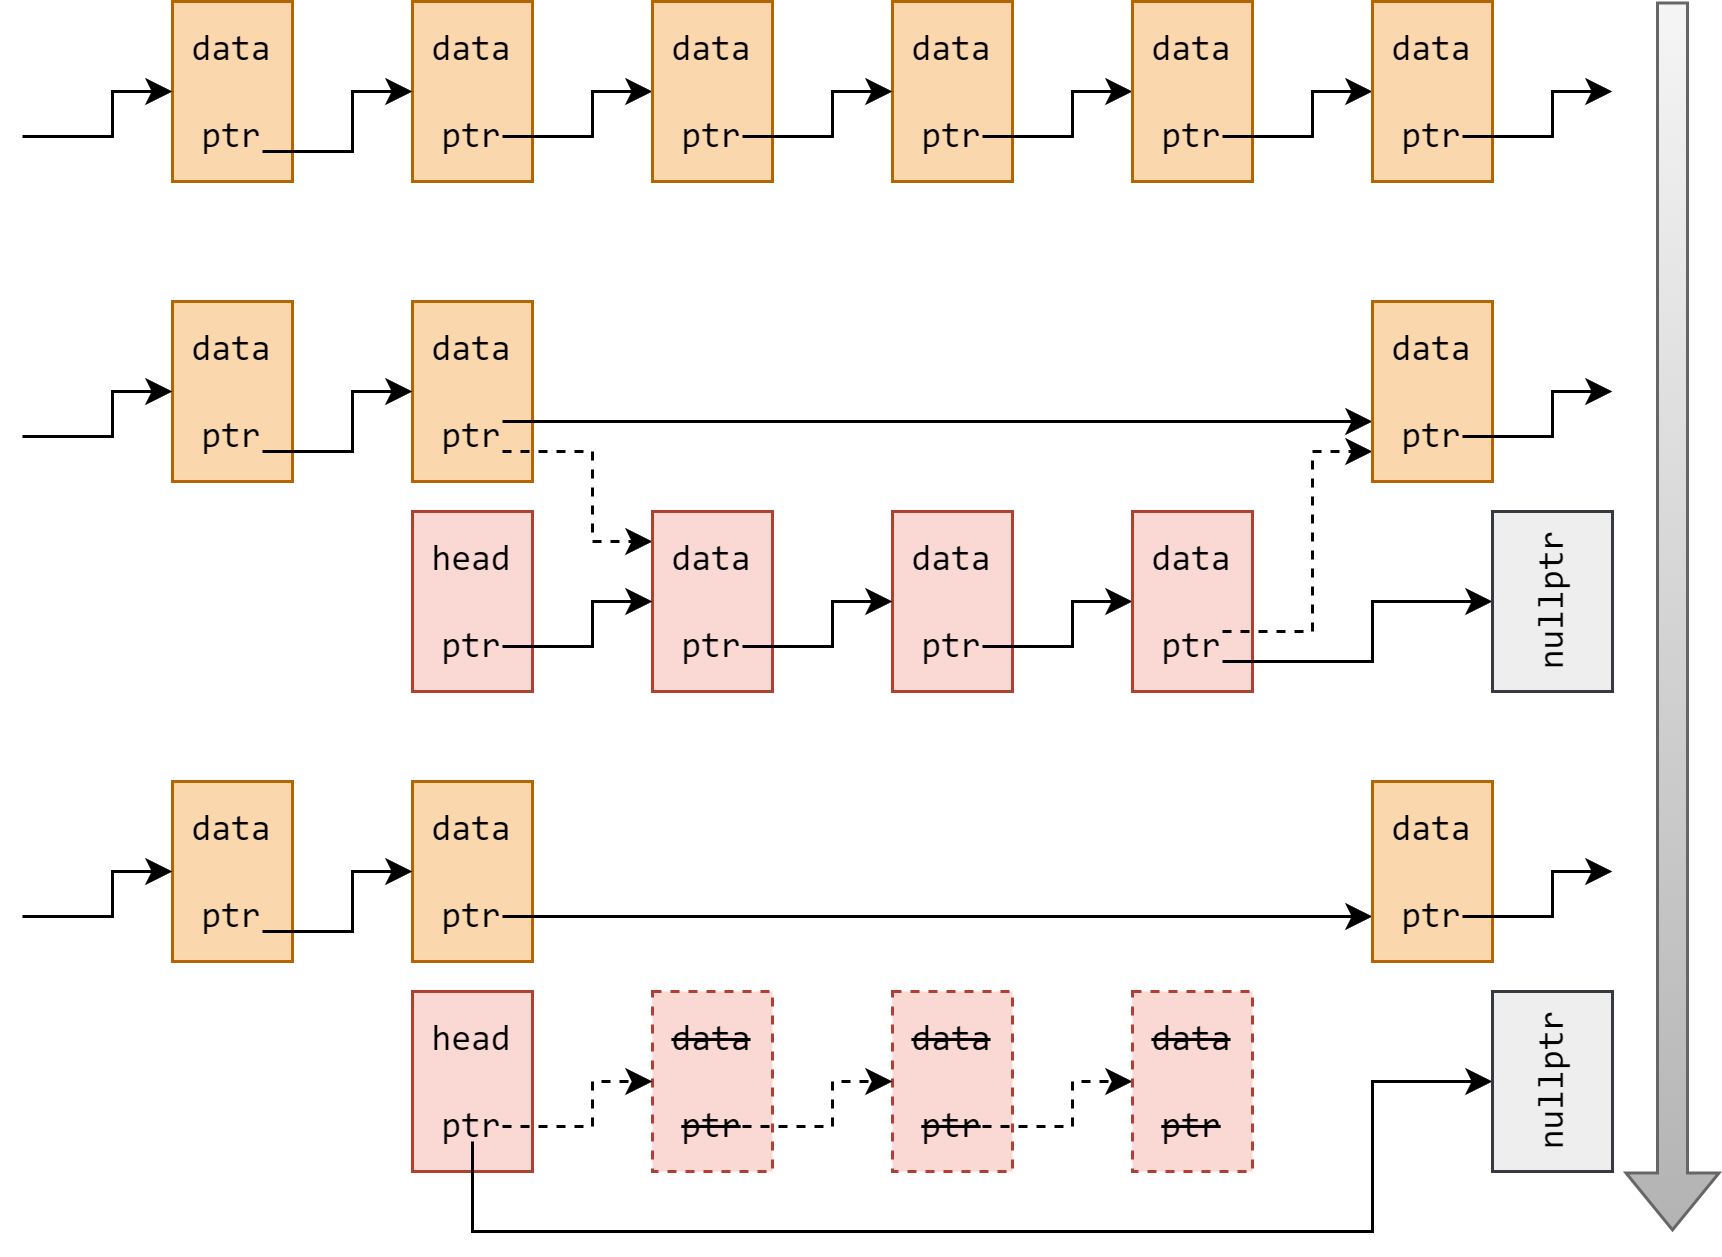

The diagram above was exported from draw.io. Its source (the exported page's mxGraphModel, read from the mxfile embedded in the PNG):
<mxGraphModel dx="977" dy="671" grid="1" gridSize="10" guides="1" tooltips="1" connect="1" arrows="1" fold="1" page="1" pageScale="1" pageWidth="850" pageHeight="1100" math="0" shadow="0">
  <root>
    <mxCell id="0" />
    <mxCell id="1" parent="0" />
    <mxCell id="HT6FFEnJcq3_ODHgfI4c-17" value="data&lt;br&gt;&lt;br&gt;ptr" style="rounded=0;whiteSpace=wrap;html=1;fillColor=#fad7ac;strokeColor=#b46504;fontFamily=consolas;" parent="1" vertex="1">
      <mxGeometry x="280" y="320" width="40" height="60" as="geometry" />
    </mxCell>
    <mxCell id="HT6FFEnJcq3_ODHgfI4c-18" style="edgeStyle=orthogonalEdgeStyle;rounded=0;orthogonalLoop=1;jettySize=auto;html=1;exitX=0.75;exitY=0.75;exitDx=0;exitDy=0;exitPerimeter=0;" parent="1" source="HT6FFEnJcq3_ODHgfI4c-17" target="HT6FFEnJcq3_ODHgfI4c-19" edge="1">
      <mxGeometry relative="1" as="geometry">
        <Array as="points" />
      </mxGeometry>
    </mxCell>
    <mxCell id="HT6FFEnJcq3_ODHgfI4c-19" value="data&lt;br&gt;&lt;br&gt;ptr" style="rounded=0;whiteSpace=wrap;html=1;fillColor=#fad7ac;strokeColor=#b46504;fontFamily=consolas;" parent="1" vertex="1">
      <mxGeometry x="360" y="320" width="40" height="60" as="geometry" />
    </mxCell>
    <mxCell id="HT6FFEnJcq3_ODHgfI4c-20" value="data&lt;br&gt;&lt;br&gt;ptr" style="rounded=0;whiteSpace=wrap;html=1;fillColor=#fad7ac;strokeColor=#b46504;fontFamily=consolas;" parent="1" vertex="1">
      <mxGeometry x="440" y="320" width="40" height="60" as="geometry" />
    </mxCell>
    <mxCell id="HT6FFEnJcq3_ODHgfI4c-21" style="edgeStyle=orthogonalEdgeStyle;rounded=0;orthogonalLoop=1;jettySize=auto;html=1;exitX=0.75;exitY=0.75;exitDx=0;exitDy=0;exitPerimeter=0;" parent="1" source="HT6FFEnJcq3_ODHgfI4c-20" target="HT6FFEnJcq3_ODHgfI4c-29" edge="1">
      <mxGeometry relative="1" as="geometry">
        <Array as="points">
          <mxPoint x="500" y="365" />
          <mxPoint x="500" y="350" />
        </Array>
      </mxGeometry>
    </mxCell>
    <mxCell id="HT6FFEnJcq3_ODHgfI4c-22" style="edgeStyle=orthogonalEdgeStyle;rounded=0;orthogonalLoop=1;jettySize=auto;html=1;exitX=0.75;exitY=0.75;exitDx=0;exitDy=0;exitPerimeter=0;entryX=0;entryY=0.5;entryDx=0;entryDy=0;" parent="1" source="HT6FFEnJcq3_ODHgfI4c-19" target="HT6FFEnJcq3_ODHgfI4c-20" edge="1">
      <mxGeometry relative="1" as="geometry">
        <mxPoint x="390" y="295" as="sourcePoint" />
        <mxPoint x="440" y="280" as="targetPoint" />
        <Array as="points">
          <mxPoint x="420" y="365" />
          <mxPoint x="420" y="350" />
        </Array>
      </mxGeometry>
    </mxCell>
    <mxCell id="HT6FFEnJcq3_ODHgfI4c-24" value="data&lt;br&gt;&lt;br&gt;ptr" style="rounded=0;whiteSpace=wrap;html=1;fillColor=#fad7ac;strokeColor=#b46504;fontFamily=consolas;" parent="1" vertex="1">
      <mxGeometry x="200" y="320" width="40" height="60" as="geometry" />
    </mxCell>
    <mxCell id="HT6FFEnJcq3_ODHgfI4c-25" style="edgeStyle=orthogonalEdgeStyle;rounded=0;orthogonalLoop=1;jettySize=auto;html=1;exitX=0.75;exitY=0.833;exitDx=0;exitDy=0;exitPerimeter=0;" parent="1" source="HT6FFEnJcq3_ODHgfI4c-24" target="HT6FFEnJcq3_ODHgfI4c-17" edge="1">
      <mxGeometry relative="1" as="geometry">
        <Array as="points">
          <mxPoint x="260" y="370" />
          <mxPoint x="260" y="350" />
        </Array>
        <mxPoint x="250" y="370" as="sourcePoint" />
      </mxGeometry>
    </mxCell>
    <mxCell id="HT6FFEnJcq3_ODHgfI4c-27" style="edgeStyle=orthogonalEdgeStyle;rounded=0;orthogonalLoop=1;jettySize=auto;html=1;exitX=0.75;exitY=0.75;exitDx=0;exitDy=0;exitPerimeter=0;" parent="1" target="HT6FFEnJcq3_ODHgfI4c-24" edge="1">
      <mxGeometry relative="1" as="geometry">
        <mxPoint x="150" y="365" as="sourcePoint" />
        <mxPoint x="200" y="350" as="targetPoint" />
        <Array as="points">
          <mxPoint x="180" y="365" />
          <mxPoint x="180" y="350" />
        </Array>
      </mxGeometry>
    </mxCell>
    <mxCell id="HT6FFEnJcq3_ODHgfI4c-29" value="data&lt;br&gt;&lt;br&gt;ptr" style="rounded=0;whiteSpace=wrap;html=1;fillColor=#fad7ac;strokeColor=#b46504;fontFamily=consolas;" parent="1" vertex="1">
      <mxGeometry x="520" y="320" width="40" height="60" as="geometry" />
    </mxCell>
    <mxCell id="HT6FFEnJcq3_ODHgfI4c-30" style="edgeStyle=orthogonalEdgeStyle;rounded=0;orthogonalLoop=1;jettySize=auto;html=1;exitX=0.75;exitY=0.75;exitDx=0;exitDy=0;exitPerimeter=0;" parent="1" source="HT6FFEnJcq3_ODHgfI4c-29" target="HT6FFEnJcq3_ODHgfI4c-31" edge="1">
      <mxGeometry relative="1" as="geometry">
        <Array as="points" />
      </mxGeometry>
    </mxCell>
    <mxCell id="HT6FFEnJcq3_ODHgfI4c-31" value="data&lt;br&gt;&lt;br&gt;ptr" style="rounded=0;whiteSpace=wrap;html=1;fillColor=#fad7ac;strokeColor=#b46504;fontFamily=consolas;" parent="1" vertex="1">
      <mxGeometry x="600" y="320" width="40" height="60" as="geometry" />
    </mxCell>
    <mxCell id="HT6FFEnJcq3_ODHgfI4c-32" style="edgeStyle=orthogonalEdgeStyle;rounded=0;orthogonalLoop=1;jettySize=auto;html=1;exitX=0.75;exitY=0.75;exitDx=0;exitDy=0;exitPerimeter=0;" parent="1" edge="1">
      <mxGeometry relative="1" as="geometry">
        <mxPoint x="630" y="365" as="sourcePoint" />
        <mxPoint x="680" y="350" as="targetPoint" />
        <Array as="points">
          <mxPoint x="660" y="365" />
          <mxPoint x="660" y="350" />
        </Array>
      </mxGeometry>
    </mxCell>
    <mxCell id="HT6FFEnJcq3_ODHgfI4c-34" value="data&lt;br&gt;&lt;br&gt;ptr" style="rounded=0;whiteSpace=wrap;html=1;fillColor=#fad7ac;strokeColor=#b46504;fontFamily=consolas;" parent="1" vertex="1">
      <mxGeometry x="280" y="420" width="40" height="60" as="geometry" />
    </mxCell>
    <mxCell id="HT6FFEnJcq3_ODHgfI4c-47" style="edgeStyle=orthogonalEdgeStyle;rounded=0;orthogonalLoop=1;jettySize=auto;html=1;exitX=0.75;exitY=0.667;exitDx=0;exitDy=0;exitPerimeter=0;" parent="1" source="HT6FFEnJcq3_ODHgfI4c-34" target="HT6FFEnJcq3_ODHgfI4c-45" edge="1">
      <mxGeometry relative="1" as="geometry">
        <Array as="points">
          <mxPoint x="530" y="460" />
          <mxPoint x="530" y="460" />
        </Array>
      </mxGeometry>
    </mxCell>
    <mxCell id="HT6FFEnJcq3_ODHgfI4c-35" style="edgeStyle=orthogonalEdgeStyle;rounded=0;orthogonalLoop=1;jettySize=auto;html=1;dashed=1;exitX=0.75;exitY=0.833;exitDx=0;exitDy=0;exitPerimeter=0;" parent="1" source="HT6FFEnJcq3_ODHgfI4c-34" target="HT6FFEnJcq3_ODHgfI4c-36" edge="1">
      <mxGeometry relative="1" as="geometry">
        <Array as="points">
          <mxPoint x="340" y="470" />
          <mxPoint x="340" y="500" />
        </Array>
        <mxPoint x="340" y="470" as="sourcePoint" />
      </mxGeometry>
    </mxCell>
    <mxCell id="HT6FFEnJcq3_ODHgfI4c-36" value="data&lt;br&gt;&lt;br&gt;ptr" style="rounded=0;whiteSpace=wrap;html=1;fillColor=#fad9d5;strokeColor=#ae4132;fontFamily=consolas;" parent="1" vertex="1">
      <mxGeometry x="360" y="490" width="40" height="60" as="geometry" />
    </mxCell>
    <mxCell id="HT6FFEnJcq3_ODHgfI4c-37" value="data&lt;br&gt;&lt;br&gt;ptr" style="rounded=0;whiteSpace=wrap;html=1;fillColor=#fad9d5;strokeColor=#ae4132;fontFamily=consolas;" parent="1" vertex="1">
      <mxGeometry x="440" y="490" width="40" height="60" as="geometry" />
    </mxCell>
    <mxCell id="HT6FFEnJcq3_ODHgfI4c-38" style="edgeStyle=orthogonalEdgeStyle;rounded=0;orthogonalLoop=1;jettySize=auto;html=1;exitX=0.75;exitY=0.75;exitDx=0;exitDy=0;exitPerimeter=0;" parent="1" source="HT6FFEnJcq3_ODHgfI4c-37" target="HT6FFEnJcq3_ODHgfI4c-43" edge="1">
      <mxGeometry relative="1" as="geometry">
        <Array as="points">
          <mxPoint x="500" y="535" />
          <mxPoint x="500" y="520" />
        </Array>
      </mxGeometry>
    </mxCell>
    <mxCell id="HT6FFEnJcq3_ODHgfI4c-39" style="edgeStyle=orthogonalEdgeStyle;rounded=0;orthogonalLoop=1;jettySize=auto;html=1;exitX=0.75;exitY=0.75;exitDx=0;exitDy=0;exitPerimeter=0;entryX=0;entryY=0.5;entryDx=0;entryDy=0;" parent="1" source="HT6FFEnJcq3_ODHgfI4c-36" target="HT6FFEnJcq3_ODHgfI4c-37" edge="1">
      <mxGeometry relative="1" as="geometry">
        <mxPoint x="390" y="465" as="sourcePoint" />
        <mxPoint x="440" y="450" as="targetPoint" />
        <Array as="points">
          <mxPoint x="420" y="535" />
          <mxPoint x="420" y="520" />
        </Array>
      </mxGeometry>
    </mxCell>
    <mxCell id="HT6FFEnJcq3_ODHgfI4c-40" value="data&lt;br&gt;&lt;br&gt;ptr" style="rounded=0;whiteSpace=wrap;html=1;fillColor=#fad7ac;strokeColor=#b46504;fontFamily=consolas;" parent="1" vertex="1">
      <mxGeometry x="200" y="420" width="40" height="60" as="geometry" />
    </mxCell>
    <mxCell id="HT6FFEnJcq3_ODHgfI4c-41" style="edgeStyle=orthogonalEdgeStyle;rounded=0;orthogonalLoop=1;jettySize=auto;html=1;exitX=0.75;exitY=0.833;exitDx=0;exitDy=0;exitPerimeter=0;" parent="1" source="HT6FFEnJcq3_ODHgfI4c-40" target="HT6FFEnJcq3_ODHgfI4c-34" edge="1">
      <mxGeometry relative="1" as="geometry">
        <Array as="points">
          <mxPoint x="260" y="470" />
          <mxPoint x="260" y="450" />
        </Array>
        <mxPoint x="250" y="470" as="sourcePoint" />
      </mxGeometry>
    </mxCell>
    <mxCell id="HT6FFEnJcq3_ODHgfI4c-42" style="edgeStyle=orthogonalEdgeStyle;rounded=0;orthogonalLoop=1;jettySize=auto;html=1;exitX=0.75;exitY=0.75;exitDx=0;exitDy=0;exitPerimeter=0;" parent="1" target="HT6FFEnJcq3_ODHgfI4c-40" edge="1">
      <mxGeometry relative="1" as="geometry">
        <mxPoint x="150" y="465" as="sourcePoint" />
        <mxPoint x="200" y="450" as="targetPoint" />
        <Array as="points">
          <mxPoint x="180" y="465" />
          <mxPoint x="180" y="450" />
        </Array>
      </mxGeometry>
    </mxCell>
    <mxCell id="HT6FFEnJcq3_ODHgfI4c-43" value="data&lt;br&gt;&lt;br&gt;ptr" style="rounded=0;whiteSpace=wrap;html=1;fillColor=#fad9d5;strokeColor=#ae4132;fontFamily=consolas;" parent="1" vertex="1">
      <mxGeometry x="520" y="490" width="40" height="60" as="geometry" />
    </mxCell>
    <mxCell id="HT6FFEnJcq3_ODHgfI4c-49" value="" style="edgeStyle=orthogonalEdgeStyle;rounded=0;orthogonalLoop=1;jettySize=auto;html=1;exitX=0.75;exitY=0.833;exitDx=0;exitDy=0;exitPerimeter=0;" parent="1" source="HT6FFEnJcq3_ODHgfI4c-43" target="HT6FFEnJcq3_ODHgfI4c-48" edge="1">
      <mxGeometry relative="1" as="geometry">
        <Array as="points">
          <mxPoint x="600" y="540" />
          <mxPoint x="600" y="520" />
        </Array>
      </mxGeometry>
    </mxCell>
    <mxCell id="HT6FFEnJcq3_ODHgfI4c-44" style="edgeStyle=orthogonalEdgeStyle;rounded=0;orthogonalLoop=1;jettySize=auto;html=1;dashed=1;exitX=0.75;exitY=0.667;exitDx=0;exitDy=0;exitPerimeter=0;" parent="1" source="HT6FFEnJcq3_ODHgfI4c-43" target="HT6FFEnJcq3_ODHgfI4c-45" edge="1">
      <mxGeometry relative="1" as="geometry">
        <Array as="points">
          <mxPoint x="580" y="530" />
          <mxPoint x="580" y="470" />
        </Array>
        <mxPoint x="580" y="540" as="sourcePoint" />
      </mxGeometry>
    </mxCell>
    <mxCell id="HT6FFEnJcq3_ODHgfI4c-45" value="data&lt;br&gt;&lt;br&gt;ptr" style="rounded=0;whiteSpace=wrap;html=1;fillColor=#fad7ac;strokeColor=#b46504;fontFamily=consolas;" parent="1" vertex="1">
      <mxGeometry x="600" y="420" width="40" height="60" as="geometry" />
    </mxCell>
    <mxCell id="HT6FFEnJcq3_ODHgfI4c-46" style="edgeStyle=orthogonalEdgeStyle;rounded=0;orthogonalLoop=1;jettySize=auto;html=1;exitX=0.75;exitY=0.75;exitDx=0;exitDy=0;exitPerimeter=0;" parent="1" edge="1">
      <mxGeometry relative="1" as="geometry">
        <mxPoint x="630" y="465" as="sourcePoint" />
        <mxPoint x="680" y="450" as="targetPoint" />
        <Array as="points">
          <mxPoint x="660" y="465" />
          <mxPoint x="660" y="450" />
        </Array>
      </mxGeometry>
    </mxCell>
    <mxCell id="HT6FFEnJcq3_ODHgfI4c-48" value="nullptr" style="rounded=0;fillColor=#EEEEEE;strokeColor=#36393d;fontFamily=consolas;horizontal=0;fontSize=12;html=1;whiteSpace=wrap;align=center;verticalAlign=middle;labelPosition=center;verticalLabelPosition=middle;fontStyle=0;" parent="1" vertex="1">
      <mxGeometry x="640" y="490" width="40" height="60" as="geometry" />
    </mxCell>
    <mxCell id="qOYWN9N4HNeB269NoZSH-1" value="data&lt;br&gt;&lt;br&gt;ptr" style="rounded=0;whiteSpace=wrap;html=1;fillColor=#fad7ac;strokeColor=#b46504;fontFamily=consolas;" parent="1" vertex="1">
      <mxGeometry x="280" y="580" width="40" height="60" as="geometry" />
    </mxCell>
    <mxCell id="qOYWN9N4HNeB269NoZSH-2" style="edgeStyle=orthogonalEdgeStyle;rounded=0;orthogonalLoop=1;jettySize=auto;html=1;exitX=0.75;exitY=0.75;exitDx=0;exitDy=0;exitPerimeter=0;" parent="1" source="qOYWN9N4HNeB269NoZSH-1" target="qOYWN9N4HNeB269NoZSH-14" edge="1">
      <mxGeometry relative="1" as="geometry">
        <Array as="points">
          <mxPoint x="460" y="625" />
          <mxPoint x="460" y="625" />
        </Array>
        <mxPoint x="310" y="630" as="sourcePoint" />
      </mxGeometry>
    </mxCell>
    <mxCell id="qOYWN9N4HNeB269NoZSH-4" value="&lt;strike&gt;data&lt;br&gt;&lt;br&gt;ptr&lt;/strike&gt;" style="rounded=0;whiteSpace=wrap;html=1;fillColor=#fad9d5;strokeColor=#ae4132;fontFamily=consolas;dashed=1;" parent="1" vertex="1">
      <mxGeometry x="360" y="650" width="40" height="60" as="geometry" />
    </mxCell>
    <mxCell id="qOYWN9N4HNeB269NoZSH-5" value="&lt;strike&gt;data&lt;br&gt;&lt;br&gt;ptr&lt;/strike&gt;" style="rounded=0;whiteSpace=wrap;html=1;fillColor=#fad9d5;strokeColor=#ae4132;fontFamily=consolas;dashed=1;" parent="1" vertex="1">
      <mxGeometry x="440" y="650" width="40" height="60" as="geometry" />
    </mxCell>
    <mxCell id="qOYWN9N4HNeB269NoZSH-6" style="edgeStyle=orthogonalEdgeStyle;rounded=0;orthogonalLoop=1;jettySize=auto;html=1;exitX=0.75;exitY=0.75;exitDx=0;exitDy=0;exitPerimeter=0;dashed=1;" parent="1" source="qOYWN9N4HNeB269NoZSH-5" target="qOYWN9N4HNeB269NoZSH-11" edge="1">
      <mxGeometry relative="1" as="geometry">
        <Array as="points">
          <mxPoint x="500" y="695" />
          <mxPoint x="500" y="680" />
        </Array>
      </mxGeometry>
    </mxCell>
    <mxCell id="qOYWN9N4HNeB269NoZSH-7" style="edgeStyle=orthogonalEdgeStyle;rounded=0;orthogonalLoop=1;jettySize=auto;html=1;exitX=0.75;exitY=0.75;exitDx=0;exitDy=0;exitPerimeter=0;entryX=0;entryY=0.5;entryDx=0;entryDy=0;dashed=1;" parent="1" source="qOYWN9N4HNeB269NoZSH-4" target="qOYWN9N4HNeB269NoZSH-5" edge="1">
      <mxGeometry relative="1" as="geometry">
        <mxPoint x="390" y="625" as="sourcePoint" />
        <mxPoint x="440" y="610" as="targetPoint" />
        <Array as="points">
          <mxPoint x="420" y="695" />
          <mxPoint x="420" y="680" />
        </Array>
      </mxGeometry>
    </mxCell>
    <mxCell id="qOYWN9N4HNeB269NoZSH-8" value="data&lt;br&gt;&lt;br&gt;ptr" style="rounded=0;whiteSpace=wrap;html=1;fillColor=#fad7ac;strokeColor=#b46504;fontFamily=consolas;" parent="1" vertex="1">
      <mxGeometry x="200" y="580" width="40" height="60" as="geometry" />
    </mxCell>
    <mxCell id="qOYWN9N4HNeB269NoZSH-9" style="edgeStyle=orthogonalEdgeStyle;rounded=0;orthogonalLoop=1;jettySize=auto;html=1;exitX=0.75;exitY=0.833;exitDx=0;exitDy=0;exitPerimeter=0;" parent="1" source="qOYWN9N4HNeB269NoZSH-8" target="qOYWN9N4HNeB269NoZSH-1" edge="1">
      <mxGeometry relative="1" as="geometry">
        <Array as="points">
          <mxPoint x="260" y="630" />
          <mxPoint x="260" y="610" />
        </Array>
        <mxPoint x="250" y="630" as="sourcePoint" />
      </mxGeometry>
    </mxCell>
    <mxCell id="qOYWN9N4HNeB269NoZSH-10" style="edgeStyle=orthogonalEdgeStyle;rounded=0;orthogonalLoop=1;jettySize=auto;html=1;exitX=0.75;exitY=0.75;exitDx=0;exitDy=0;exitPerimeter=0;" parent="1" target="qOYWN9N4HNeB269NoZSH-8" edge="1">
      <mxGeometry relative="1" as="geometry">
        <mxPoint x="150" y="625" as="sourcePoint" />
        <mxPoint x="200" y="610" as="targetPoint" />
        <Array as="points">
          <mxPoint x="180" y="625" />
          <mxPoint x="180" y="610" />
        </Array>
      </mxGeometry>
    </mxCell>
    <mxCell id="qOYWN9N4HNeB269NoZSH-11" value="&lt;strike&gt;data&lt;br&gt;&lt;br&gt;ptr&lt;/strike&gt;" style="rounded=0;whiteSpace=wrap;html=1;fillColor=#fad9d5;strokeColor=#ae4132;fontFamily=consolas;dashed=1;" parent="1" vertex="1">
      <mxGeometry x="520" y="650" width="40" height="60" as="geometry" />
    </mxCell>
    <mxCell id="qOYWN9N4HNeB269NoZSH-14" value="data&lt;br&gt;&lt;br&gt;ptr" style="rounded=0;whiteSpace=wrap;html=1;fillColor=#fad7ac;strokeColor=#b46504;fontFamily=consolas;" parent="1" vertex="1">
      <mxGeometry x="600" y="580" width="40" height="60" as="geometry" />
    </mxCell>
    <mxCell id="qOYWN9N4HNeB269NoZSH-15" style="edgeStyle=orthogonalEdgeStyle;rounded=0;orthogonalLoop=1;jettySize=auto;html=1;exitX=0.75;exitY=0.75;exitDx=0;exitDy=0;exitPerimeter=0;" parent="1" edge="1">
      <mxGeometry relative="1" as="geometry">
        <mxPoint x="630" y="625" as="sourcePoint" />
        <mxPoint x="680" y="610" as="targetPoint" />
        <Array as="points">
          <mxPoint x="660" y="625" />
          <mxPoint x="660" y="610" />
        </Array>
      </mxGeometry>
    </mxCell>
    <mxCell id="qOYWN9N4HNeB269NoZSH-17" value="" style="shape=flexArrow;endArrow=classic;html=1;rounded=0;fillColor=#f5f5f5;gradientColor=#b3b3b3;strokeColor=#666666;" parent="1" edge="1">
      <mxGeometry width="50" height="50" relative="1" as="geometry">
        <mxPoint x="700" y="320" as="sourcePoint" />
        <mxPoint x="700" y="730" as="targetPoint" />
      </mxGeometry>
    </mxCell>
    <mxCell id="7FRa14JFVMaBeoP0Eff5-2" value="head&lt;br&gt;&lt;br&gt;ptr" style="rounded=0;whiteSpace=wrap;html=1;fillColor=#fad9d5;strokeColor=#ae4132;fontFamily=consolas;" parent="1" vertex="1">
      <mxGeometry x="280" y="490" width="40" height="60" as="geometry" />
    </mxCell>
    <mxCell id="7FRa14JFVMaBeoP0Eff5-3" value="" style="edgeStyle=orthogonalEdgeStyle;rounded=0;orthogonalLoop=1;jettySize=auto;html=1;exitX=0.75;exitY=0.75;exitDx=0;exitDy=0;exitPerimeter=0;" parent="1" source="7FRa14JFVMaBeoP0Eff5-2" target="HT6FFEnJcq3_ODHgfI4c-36" edge="1">
      <mxGeometry relative="1" as="geometry" />
    </mxCell>
    <mxCell id="7FRa14JFVMaBeoP0Eff5-4" value="head&lt;br&gt;&lt;br&gt;ptr" style="rounded=0;whiteSpace=wrap;html=1;fillColor=#fad9d5;strokeColor=#ae4132;fontFamily=consolas;" parent="1" vertex="1">
      <mxGeometry x="280" y="650" width="40" height="60" as="geometry" />
    </mxCell>
    <mxCell id="7FRa14JFVMaBeoP0Eff5-7" style="edgeStyle=orthogonalEdgeStyle;rounded=0;orthogonalLoop=1;jettySize=auto;html=1;exitX=0.5;exitY=0.833;exitDx=0;exitDy=0;exitPerimeter=0;" parent="1" source="7FRa14JFVMaBeoP0Eff5-4" target="7FRa14JFVMaBeoP0Eff5-6" edge="1">
      <mxGeometry relative="1" as="geometry">
        <Array as="points">
          <mxPoint x="300" y="730" />
          <mxPoint x="600" y="730" />
          <mxPoint x="600" y="680" />
        </Array>
      </mxGeometry>
    </mxCell>
    <mxCell id="7FRa14JFVMaBeoP0Eff5-5" value="" style="edgeStyle=orthogonalEdgeStyle;rounded=0;orthogonalLoop=1;jettySize=auto;html=1;exitX=0.75;exitY=0.75;exitDx=0;exitDy=0;exitPerimeter=0;dashed=1;" parent="1" source="7FRa14JFVMaBeoP0Eff5-4" target="qOYWN9N4HNeB269NoZSH-4" edge="1">
      <mxGeometry relative="1" as="geometry" />
    </mxCell>
    <mxCell id="7FRa14JFVMaBeoP0Eff5-6" value="nullptr" style="rounded=0;fillColor=#EEEEEE;strokeColor=#36393d;fontFamily=consolas;horizontal=0;fontSize=12;html=1;whiteSpace=wrap;align=center;verticalAlign=middle;labelPosition=center;verticalLabelPosition=middle;fontStyle=0;" parent="1" vertex="1">
      <mxGeometry x="640" y="650" width="40" height="60" as="geometry" />
    </mxCell>
  </root>
</mxGraphModel>